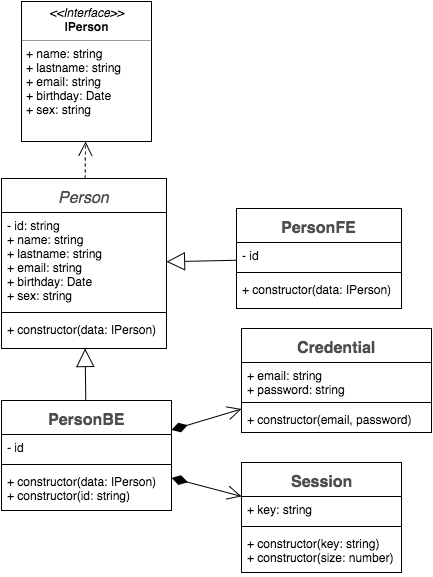

The diagram above was exported from draw.io. Its source (the exported page's mxGraphModel, read from the mxfile embedded in the PNG):
<mxGraphModel dx="794" dy="645" grid="1" gridSize="10" guides="1" tooltips="1" connect="1" arrows="1" fold="1" page="1" pageScale="1" pageWidth="826" pageHeight="1169" background="#ffffff" math="0" shadow="0">
  <root>
    <mxCell id="0" />
    <mxCell id="1" parent="0" />
    <mxCell id="2" value="&lt;font style=&quot;font-size: 16px&quot;&gt;&lt;i style=&quot;font-weight: normal&quot;&gt;Person&lt;/i&gt;&lt;/font&gt;" style="swimlane;html=1;fontStyle=1;align=center;verticalAlign=top;childLayout=stackLayout;horizontal=1;startSize=34;horizontalStack=0;resizeParent=1;resizeLast=0;collapsible=1;marginBottom=0;swimlaneFillColor=#ffffff;fontSize=18;fontColor=#4D4D4D;" parent="1" vertex="1">
      <mxGeometry x="95" y="237" width="165" height="170" as="geometry" />
    </mxCell>
    <mxCell id="3" value="&lt;div&gt;- id: string&lt;/div&gt;+ name: string&lt;div&gt;+ lastname: string&lt;/div&gt;&lt;div&gt;+ email: string&lt;/div&gt;&lt;div&gt;+ birthday: Date&lt;/div&gt;&lt;div&gt;+ sex: string&lt;/div&gt;" style="text;html=1;strokeColor=none;fillColor=none;align=left;verticalAlign=top;spacingLeft=4;spacingRight=4;whiteSpace=wrap;overflow=hidden;rotatable=0;points=[[0,0.5],[1,0.5]];portConstraint=eastwest;" parent="2" vertex="1">
      <mxGeometry y="34" width="165" height="96" as="geometry" />
    </mxCell>
    <mxCell id="4" value="" style="line;html=1;strokeWidth=1;fillColor=none;align=left;verticalAlign=middle;spacingTop=-1;spacingLeft=3;spacingRight=3;rotatable=0;labelPosition=right;points=[];portConstraint=eastwest;" parent="2" vertex="1">
      <mxGeometry y="130" width="165" height="8" as="geometry" />
    </mxCell>
    <mxCell id="5" value="+ constructor(data: IPerson)" style="text;html=1;strokeColor=none;fillColor=none;align=left;verticalAlign=top;spacingLeft=4;spacingRight=4;whiteSpace=wrap;overflow=hidden;rotatable=0;points=[[0,0.5],[1,0.5]];portConstraint=eastwest;" parent="2" vertex="1">
      <mxGeometry y="138" width="165" height="32" as="geometry" />
    </mxCell>
    <mxCell id="6" value="&lt;font style=&quot;font-size: 16px&quot;&gt;Credential&lt;/font&gt;" style="swimlane;html=1;fontStyle=1;align=center;verticalAlign=top;childLayout=stackLayout;horizontal=1;startSize=34;horizontalStack=0;resizeParent=1;resizeLast=0;collapsible=1;marginBottom=0;swimlaneFillColor=#ffffff;fontSize=18;fontColor=#4D4D4D;" parent="1" vertex="1">
      <mxGeometry x="335" y="387" width="190" height="104" as="geometry" />
    </mxCell>
    <mxCell id="7" value="+ email: string&lt;div&gt;+ password: string&lt;/div&gt;" style="text;html=1;strokeColor=none;fillColor=none;align=left;verticalAlign=top;spacingLeft=4;spacingRight=4;whiteSpace=wrap;overflow=hidden;rotatable=0;points=[[0,0.5],[1,0.5]];portConstraint=eastwest;" parent="6" vertex="1">
      <mxGeometry y="34" width="190" height="36" as="geometry" />
    </mxCell>
    <mxCell id="8" value="" style="line;html=1;strokeWidth=1;fillColor=none;align=left;verticalAlign=middle;spacingTop=-1;spacingLeft=3;spacingRight=3;rotatable=0;labelPosition=right;points=[];portConstraint=eastwest;" parent="6" vertex="1">
      <mxGeometry y="70" width="190" height="8" as="geometry" />
    </mxCell>
    <mxCell id="9" value="+ constructor(email, password)" style="text;html=1;strokeColor=none;fillColor=none;align=left;verticalAlign=top;spacingLeft=4;spacingRight=4;whiteSpace=wrap;overflow=hidden;rotatable=0;points=[[0,0.5],[1,0.5]];portConstraint=eastwest;" parent="6" vertex="1">
      <mxGeometry y="78" width="190" height="26" as="geometry" />
    </mxCell>
    <mxCell id="10" value="&lt;span style=&quot;font-size: 16px ; line-height: 19.2px&quot;&gt;Session&lt;/span&gt;" style="swimlane;html=1;fontStyle=1;align=center;verticalAlign=top;childLayout=stackLayout;horizontal=1;startSize=34;horizontalStack=0;resizeParent=1;resizeLast=0;collapsible=1;marginBottom=0;swimlaneFillColor=#ffffff;fontSize=18;fontColor=#4D4D4D;" parent="1" vertex="1">
      <mxGeometry x="335" y="521" width="160" height="110" as="geometry" />
    </mxCell>
    <mxCell id="11" value="+ key: string" style="text;html=1;strokeColor=none;fillColor=none;align=left;verticalAlign=top;spacingLeft=4;spacingRight=4;whiteSpace=wrap;overflow=hidden;rotatable=0;points=[[0,0.5],[1,0.5]];portConstraint=eastwest;" parent="10" vertex="1">
      <mxGeometry y="34" width="160" height="26" as="geometry" />
    </mxCell>
    <mxCell id="12" value="" style="line;html=1;strokeWidth=1;fillColor=none;align=left;verticalAlign=middle;spacingTop=-1;spacingLeft=3;spacingRight=3;rotatable=0;labelPosition=right;points=[];portConstraint=eastwest;" parent="10" vertex="1">
      <mxGeometry y="60" width="160" height="8" as="geometry" />
    </mxCell>
    <mxCell id="13" value="+ constructor(key: string)&lt;div&gt;&lt;span&gt;+ constructor(size: number)&lt;/span&gt;&lt;br&gt;&lt;/div&gt;" style="text;html=1;strokeColor=none;fillColor=none;align=left;verticalAlign=top;spacingLeft=4;spacingRight=4;whiteSpace=wrap;overflow=hidden;rotatable=0;points=[[0,0.5],[1,0.5]];portConstraint=eastwest;" parent="10" vertex="1">
      <mxGeometry y="68" width="160" height="42" as="geometry" />
    </mxCell>
    <mxCell id="15" value="&lt;font style=&quot;font-size: 16px&quot;&gt;PersonBE&lt;/font&gt;" style="swimlane;html=1;fontStyle=1;align=center;verticalAlign=top;childLayout=stackLayout;horizontal=1;startSize=34;horizontalStack=0;resizeParent=1;resizeLast=0;collapsible=1;marginBottom=0;swimlaneFillColor=#ffffff;fontSize=18;fontColor=#4D4D4D;" vertex="1" parent="1">
      <mxGeometry x="95" y="459" width="170" height="110" as="geometry" />
    </mxCell>
    <mxCell id="16" value="&lt;div&gt;- id&lt;/div&gt;" style="text;html=1;strokeColor=none;fillColor=none;align=left;verticalAlign=top;spacingLeft=4;spacingRight=4;whiteSpace=wrap;overflow=hidden;rotatable=0;points=[[0,0.5],[1,0.5]];portConstraint=eastwest;" vertex="1" parent="15">
      <mxGeometry y="34" width="170" height="26" as="geometry" />
    </mxCell>
    <mxCell id="17" value="" style="line;html=1;strokeWidth=1;fillColor=none;align=left;verticalAlign=middle;spacingTop=-1;spacingLeft=3;spacingRight=3;rotatable=0;labelPosition=right;points=[];portConstraint=eastwest;" vertex="1" parent="15">
      <mxGeometry y="60" width="170" height="8" as="geometry" />
    </mxCell>
    <mxCell id="18" value="&lt;div&gt;&lt;span&gt;+ constructor(data: IPerson)&lt;/span&gt;&lt;/div&gt;&lt;div&gt;+ constructor(id: string)&lt;/div&gt;" style="text;html=1;strokeColor=none;fillColor=none;align=left;verticalAlign=top;spacingLeft=4;spacingRight=4;whiteSpace=wrap;overflow=hidden;rotatable=0;points=[[0,0.5],[1,0.5]];portConstraint=eastwest;" vertex="1" parent="15">
      <mxGeometry y="68" width="170" height="42" as="geometry" />
    </mxCell>
    <mxCell id="19" value="" style="endArrow=block;endSize=16;endFill=0;html=1;fontSize=18;fontColor=#4D4D4D;" edge="1" parent="1" source="15" target="2">
      <mxGeometry width="160" relative="1" as="geometry">
        <mxPoint x="285" y="390" as="sourcePoint" />
        <mxPoint x="445" y="390" as="targetPoint" />
      </mxGeometry>
    </mxCell>
    <mxCell id="20" value="" style="endArrow=open;html=1;endSize=12;startArrow=diamondThin;startSize=14;startFill=1;align=left;verticalAlign=bottom;fontSize=18;fontColor=#4D4D4D;" edge="1" parent="1" source="15" target="6">
      <mxGeometry x="-1" y="3" relative="1" as="geometry">
        <mxPoint x="105" y="610" as="sourcePoint" />
        <mxPoint x="265" y="610" as="targetPoint" />
      </mxGeometry>
    </mxCell>
    <mxCell id="21" value="" style="endArrow=open;html=1;endSize=12;startArrow=diamondThin;startSize=14;startFill=1;align=left;verticalAlign=bottom;fontSize=18;fontColor=#4D4D4D;" edge="1" parent="1" source="15" target="10">
      <mxGeometry x="205" y="617" as="geometry">
        <mxPoint x="205" y="685" as="sourcePoint" />
        <mxPoint x="315" y="617" as="targetPoint" />
      </mxGeometry>
    </mxCell>
    <mxCell id="22" value="&lt;font style=&quot;font-size: 16px&quot;&gt;PersonFE&lt;/font&gt;" style="swimlane;html=1;fontStyle=1;align=center;verticalAlign=top;childLayout=stackLayout;horizontal=1;startSize=34;horizontalStack=0;resizeParent=1;resizeLast=0;collapsible=1;marginBottom=0;swimlaneFillColor=#ffffff;fontSize=18;fontColor=#4D4D4D;" vertex="1" parent="1">
      <mxGeometry x="330" y="267" width="165" height="100" as="geometry" />
    </mxCell>
    <mxCell id="23" value="&lt;div&gt;- id&lt;/div&gt;" style="text;html=1;strokeColor=none;fillColor=none;align=left;verticalAlign=top;spacingLeft=4;spacingRight=4;whiteSpace=wrap;overflow=hidden;rotatable=0;points=[[0,0.5],[1,0.5]];portConstraint=eastwest;" vertex="1" parent="22">
      <mxGeometry y="34" width="165" height="26" as="geometry" />
    </mxCell>
    <mxCell id="24" value="" style="line;html=1;strokeWidth=1;fillColor=none;align=left;verticalAlign=middle;spacingTop=-1;spacingLeft=3;spacingRight=3;rotatable=0;labelPosition=right;points=[];portConstraint=eastwest;" vertex="1" parent="22">
      <mxGeometry y="60" width="165" height="8" as="geometry" />
    </mxCell>
    <mxCell id="25" value="&lt;span&gt;+ constructor(data: IPerson)&lt;/span&gt;" style="text;html=1;strokeColor=none;fillColor=none;align=left;verticalAlign=top;spacingLeft=4;spacingRight=4;whiteSpace=wrap;overflow=hidden;rotatable=0;points=[[0,0.5],[1,0.5]];portConstraint=eastwest;" vertex="1" parent="22">
      <mxGeometry y="68" width="165" height="32" as="geometry" />
    </mxCell>
    <mxCell id="26" value="" style="endArrow=block;endSize=16;endFill=0;html=1;fontSize=18;fontColor=#4D4D4D;" edge="1" parent="1" source="22" target="2">
      <mxGeometry x="305" y="265" width="160" as="geometry">
        <mxPoint x="305" y="362" as="sourcePoint" />
        <mxPoint x="305" y="265" as="targetPoint" />
      </mxGeometry>
    </mxCell>
    <mxCell id="31" value="&lt;p style=&quot;margin: 0px ; margin-top: 4px ; text-align: center&quot;&gt;&lt;i&gt;&amp;lt;&amp;lt;Interface&amp;gt;&amp;gt;&lt;/i&gt;&lt;br&gt;&lt;b&gt;IPerson&lt;/b&gt;&lt;/p&gt;&lt;hr size=&quot;1&quot;&gt;&lt;p style=&quot;margin: 0px ; margin-left: 4px&quot;&gt;+ name: string&lt;br&gt;+ lastname: string&lt;/p&gt;&lt;p style=&quot;margin: 0px ; margin-left: 4px&quot;&gt;+ email: string&lt;/p&gt;&lt;p style=&quot;margin: 0px ; margin-left: 4px&quot;&gt;+ birthday: Date&lt;/p&gt;&lt;p style=&quot;margin: 0px ; margin-left: 4px&quot;&gt;+ sex: string&lt;/p&gt;&lt;p style=&quot;margin: 0px ; margin-left: 4px&quot;&gt;&lt;br&gt;&lt;/p&gt;" style="verticalAlign=top;align=left;overflow=fill;fontSize=12;fontFamily=Helvetica;html=1;" vertex="1" parent="1">
      <mxGeometry x="115" y="60" width="130" height="140" as="geometry" />
    </mxCell>
    <mxCell id="32" value="" style="endArrow=open;endSize=12;dashed=1;html=1;fontSize=18;fontColor=#4D4D4D;" edge="1" parent="1" source="2" target="31">
      <mxGeometry width="160" relative="1" as="geometry">
        <mxPoint x="60" y="220" as="sourcePoint" />
        <mxPoint x="220" y="220" as="targetPoint" />
      </mxGeometry>
    </mxCell>
  </root>
</mxGraphModel>